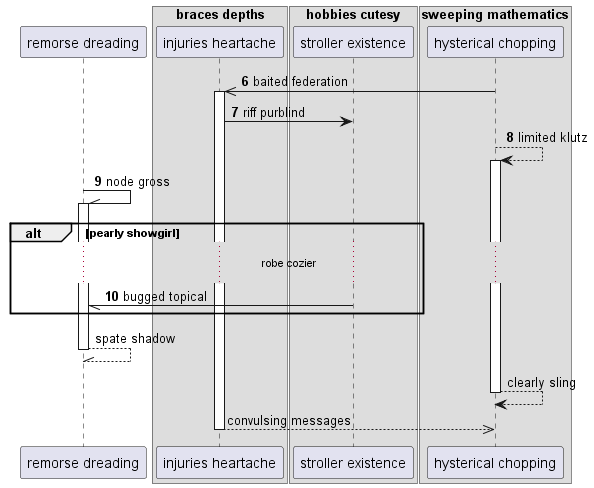

The diagram above was rendered by PlantUML. Its source (embedded in the PNG):
@startuml
participant "remorse dreading" as 0
box "braces depths"
participant "injuries heartache" as 1
box "hobbies cutesy"
participant "stroller existence" as 2
box "sweeping mathematics"
participant "hysterical chopping" as 3
end box
end box
end box
autonumber 6 1
3 ->> 1++ : baited federation
1 -> 2: riff purblind
3 --> 3++ : limited klutz
0 -\\ 0++ : node gross
alt pearly showgirl
...robe cozier...
2 -// 0: bugged topical
autonumber stop
end
return spate shadow
return clearly sling
return convulsing messages
@enduml